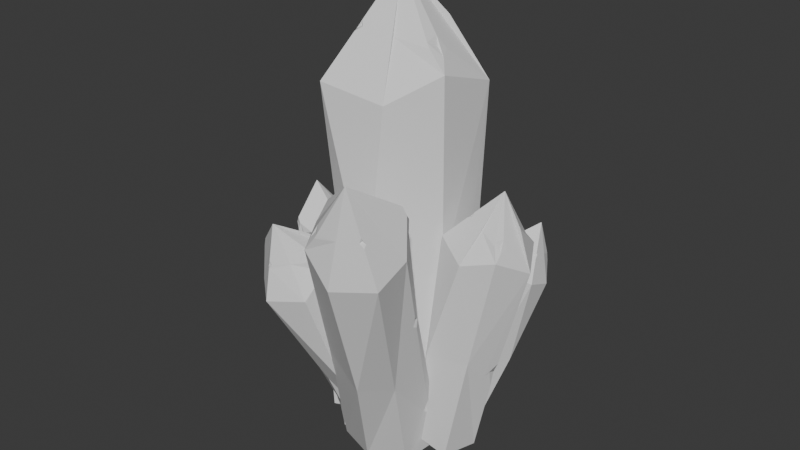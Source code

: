 # Source: crystal.blend  (saved by Blender 4.2.66; exported with 4.5.12 LTS)
import bpy
from mathutils import Matrix  # noqa: F401  (used for matrix-valued properties, if any)

bpy.ops.wm.read_factory_settings(use_empty=True)
scene = bpy.context.scene
scene.name = 'Scene'

# ---- collections
col_collection = bpy.data.collections.new('Collection'); scene.collection.children.link(col_collection)

# ---- world
world_world = bpy.data.worlds.new('World'); scene.world = world_world
world_world.use_nodes = True; world_world.node_tree.nodes.clear()
_N = world_world.node_tree.nodes; _L = world_world.node_tree.links
n0 = _N.new('ShaderNodeOutputWorld'); n0.name = 'World Output'; n0.location = (300, 300)
n1 = _N.new('ShaderNodeBackground'); n1.name = 'Background'; n1.location = (10, 300)
n1.inputs[0].default_value = (0.05088, 0.05088, 0.05088, 1.0)
_L.new(n1.outputs[0], n0.inputs[0])
n0.is_active_output = True
world_world.color = (0.05088, 0.05088, 0.05088)
world_world.sun_shadow_jitter_overblur = 0.0

# ---- meshes
me_circle = bpy.data.meshes.new('Circle')
me_circle.from_pydata([(-0.0186, 0.8907, 0.0), (-0.8176, 0.628, 0.0), (-0.8787, -0.3069, 0.0), (-0.3043, -0.7947, 0.0), (0.3894, -0.8274, 0.2514), (0.905, -0.2225, 0.0), (0.6686, 0.5959, 0.0), (0.0, 1.0, 5.374), (-0.7173, 0.4086, 5.716), (-0.7924, -0.2225, 5.28), (-0.4339, -0.901, 5.35), (0.3823, -0.7859, 5.196), (0.7821, -0.2225, 5.524), (0.7818, 0.6235, 5.204), (1.272e-08, 0.007173, 6.733), (-0.005608, 0.004472, 6.733), (-0.006993, -0.001596, 6.733), (-0.003112, -0.006462, 6.733), (0.003112, -0.006462, 6.733), (0.006993, -0.001596, 6.733), (0.005608, 0.004472, 6.733), (0.2513, -0.9467, 2.614), (-0.325, -0.6653, 2.242), (0.8051, -0.2225, 2.762), (0.7378, 0.5234, 1.949), (-0.009299, 0.8569, 2.727), (-0.4895, 0.342, 2.907), (-0.7158, -0.2339, 1.118), (0.7442, 0.5359, 2.636), (0.7638, 0.2698, 2.274), (0.5421, 0.6164, 2.194), (0.6419, 0.4557, 2.296), (-0.7897, 0.4127, 5.545), (-0.6512, 0.5098, 5.738), (-0.7867, 0.3162, 5.735), (-0.7227, 0.376, 5.888), (-0.7745, -0.2632, 1.265), (-0.7952, -0.2733, 0.8333), (-0.8303, -0.09031, 1.151), (-0.6902, -0.3519, 1.068), (-0.7226, -0.2238, 3.697), (-0.7841, -0.2414, 3.812), (-0.7829, -0.2441, 3.546), (-0.7931, -0.0987, 3.628), (-0.7343, -0.2876, 3.609), (0.4091, 0.3329, 6.083), (0.1927, -0.3851, 5.923), (-0.2185, -0.429, 6.001), (-0.208, -0.4319, 6.075), (-0.2511, -0.5213, 5.937), (-0.176, -0.4683, 5.998), (-0.2727, -0.4551, 5.953), (6.36e-09, 0.7444, 5.638), (0.5771, -0.08703, 5.814), (0.6816, -0.1125, 5.694), (0.5275, -0.04766, 5.935), (0.6098, 0.02824, 5.768), (0.5309, -0.2192, 5.89), (0.5797, -0.2327, 5.815)], [], [(1, 0, 6, 5, 4, 3, 2), (12, 13, 45, 20, 19, 55, 56, 54), (3, 4, 21, 11, 10, 22), (1, 2, 37, 38, 36, 42, 43, 41, 9, 34, 32, 26), (6, 0, 25, 7, 13, 28, 30, 24), (4, 5, 23, 12, 11, 21), (2, 3, 22, 10, 9, 41, 44, 42, 36, 39, 37), (0, 1, 26, 32, 33, 7, 25), (5, 6, 24, 29, 28, 13, 12, 23), (15, 16, 17, 18, 19, 20, 14), (10, 11, 46, 18, 17, 48, 50, 49), (8, 34, 35), (13, 7, 52, 14, 20, 45), (11, 12, 54, 58, 57, 55, 19, 18, 46), (9, 10, 49, 51, 48, 17, 16), (7, 33, 35, 15, 14, 52), (28, 29, 24, 31), (24, 30, 28, 31), (33, 32, 8), (32, 34, 8), (35, 33, 8), (35, 34, 9, 16, 15), (36, 38, 37, 27), (37, 39, 36, 27), (41, 43, 42, 40), (42, 44, 41, 40), (49, 50, 48, 47), (48, 51, 49, 47), (54, 56, 55, 53), (55, 57, 58, 54, 53)])
_uv = me_circle.uv_layers.new(name='UVMap')
_uv.uv.foreach_set('vector', [0.0, 0.0, 0.0, 0.0, 0.0, 0.0, 0.0, 0.0, 0.0, 0.0, 0.0, 0.0, 0.0, 0.0, 0.0, 0.0, 0.0, 0.0, 0.0, 0.0, 0.0, 0.0, 0.0, 0.0, 0.0, 0.0, 0.0, 0.0, 0.0, 0.0, 0.0, 0.0, 0.0, 0.0, 0.0, 0.0, 0.0, 0.0, 0.0, 0.0, 0.0, 0.0, 0.0, 0.0, 0.0, 0.0, 0.0, 0.0, 0.0, 0.0, 0.0, 0.0, 0.0, 0.0, 0.0, 0.0, 0.0, 0.0, 0.0, 0.0, 0.0, 0.0, 0.0, 0.0, 0.0, 0.0, 0.0, 0.0, 0.0, 0.0, 0.0, 0.0, 0.0, 0.0, 0.0, 0.0, 0.0, 0.0, 0.0, 0.0, 0.0, 0.0, 0.0, 0.0, 0.0, 0.0, 0.0, 0.0, 0.0, 0.0, 0.0, 0.0, 0.0, 0.0, 0.0, 0.0, 0.0, 0.0, 0.0, 0.0, 0.0, 0.0, 0.0, 0.0, 0.0, 0.0, 0.0, 0.0, 0.0, 0.0, 0.0, 0.0, 0.0, 0.0, 0.0, 0.0, 0.0, 0.0, 0.0, 0.0, 0.0, 0.0, 0.0, 0.0, 0.0, 0.0, 0.0, 0.0, 0.0, 0.0, 0.0, 0.0, 0.0, 0.0, 0.0, 0.0, 0.0, 0.0, 0.0, 0.0, 0.0, 0.0, 0.0, 0.0, 0.0, 0.0, 0.0, 0.0, 0.0, 0.0, 0.0, 0.0, 0.0, 0.0, 0.0, 0.0, 0.0, 0.0, 0.0, 0.0, 0.0, 0.0, 0.0, 0.0, 0.0, 0.0, 0.0, 0.0, 0.0, 0.0, 0.0, 0.0, 0.0, 0.0, 0.0, 0.0, 0.0, 0.0, 0.0, 0.0, 0.0, 0.0, 0.0, 0.0, 0.0, 0.0, 0.0, 0.0, 0.0, 0.0, 0.0, 0.0, 0.0, 0.0, 0.0, 0.0, 0.0, 0.0, 0.0, 0.0, 0.0, 0.0, 0.0, 0.0, 0.0, 0.0, 0.0, 0.0, 0.0, 0.0, 0.0, 0.0, 0.0, 0.0, 0.0, 0.0, 0.0, 0.0, 0.0, 0.0, 0.0, 0.0, 0.0, 0.0, 0.0, 0.0, 0.0, 0.0, 0.0, 0.0, 0.0, 0.0, 0.0, 0.0, 0.0, 0.0, 0.0, 0.0, 0.0, 0.0, 0.0, 0.0, 0.0, 0.0, 0.0, 0.0, 0.0, 0.0, 0.0, 0.0, 0.0, 0.0, 0.0, 0.0, 0.0, 0.0, 0.0, 0.0, 0.0, 0.0, 0.0, 0.0, 0.0, 0.0, 0.0, 0.0, 0.0, 0.0, 0.0, 0.0, 0.0, 0.0, 0.0, 0.0, 0.0, 0.0, 0.0, 0.0, 0.0, 0.0, 0.0, 0.0, 0.0, 0.0, 0.0, 0.0, 0.0, 0.0, 0.0, 0.0, 0.0, 0.0, 0.0, 0.0, 0.0, 0.0, 0.0, 0.0, 0.0, 0.0, 0.0, 0.0, 0.0, 0.0, 0.0, 0.0, 0.0, 0.0, 0.0, 0.0, 0.0, 0.0, 0.0, 0.0, 0.0, 0.0, 0.0, 0.0, 0.0, 0.0, 0.0, 0.0, 0.0, 0.0, 0.0, 0.0, 0.0, 0.0, 0.0, 0.0, 0.0, 0.0, 0.0, 0.0, 0.0, 0.0, 0.0, 0.0, 0.0, 0.0, 0.0, 0.0, 0.0, 0.0, 0.0, 0.0, 0.0, 0.0])
me_circle.update()
me_circle_001 = bpy.data.meshes.new('Circle.001')
me_circle_001.from_pydata([(-0.36, 0.2219, 0.1499), (-0.7181, -0.03182, -0.01313), (0.04941, 0.1962, 0.1661), (-0.4358, -0.4325, 1.678), (-0.5436, -0.9854, 3.204), (-0.7933, -1.407, 3.211), (-0.06434, -0.994, 3.117), (-0.5022, -1.167, 3.292), (-0.3937, -1.77, 3.733), (-0.396, -1.772, 3.732), (-0.3903, -1.77, 3.733), (-0.3884, -1.773, 3.732), (-0.2268, -1.397, 3.496), (-0.3894, -1.775, 3.73), (-0.08728, -1.522, 3.337), (-0.05032, -1.503, 3.265), (-0.05456, -1.434, 3.271), (-0.05069, -1.591, 3.271), (-0.02063, -1.572, 3.232), (0.01202, -1.47, 3.205), (0.09036, -1.466, 3.096), (0.005751, -1.718, 2.727), (0.1904, -0.8134, 1.544), (0.3299, -0.1486, 0.0008453), (0.1756, -0.5753, -0.06651), (-0.1781, -0.6144, -0.2875), (0.05257, -1.208, 1.218), (-0.5673, -0.4798, -0.2435), (-0.2856, -1.083, 1.003), (-0.3948, -1.941, 2.683), (-0.7084, -1.666, 2.761), (-0.3939, -1.871, 3.127), (-0.3972, -1.838, 3.189), (-0.3677, -1.848, 3.183), (-0.4184, -1.848, 3.149), (-0.3937, -1.855, 3.232), (-0.3926, -1.776, 3.729), (-0.3955, -1.775, 3.73), (-0.6535, -1.329, 1.93), (-0.8249, -1.519, 3.146), (-0.8068, -1.46, 3.166), (-0.8392, -1.43, 3.061), (-0.8087, -1.516, 3.254), (-0.5873, -0.7945, 1.597), (-0.6218, -1.283, 1.878), (-0.68, -1.22, 1.859), (-0.6125, -1.294, 1.811), (-0.6439, -1.267, 1.78), (-0.5629, -0.7393, 0.4925), (-0.5339, -0.6815, 0.424), (-0.6215, -0.6406, 0.4623), (-0.4961, -0.7208, 0.3708), (-0.5578, -0.646, 0.2442), (-0.1926, -1.732, 3.207), (0.01552, -0.4384, 1.646), (0.089, -0.475, 1.381), (-0.08952, -0.33, 1.391), (-0.01036, -0.4129, 1.422), (0.03668, -0.2839, 1.255)], [], [(0, 1, 43, 41, 5, 4, 3), (1, 0, 2, 23, 24, 25, 27), (2, 0, 3, 4, 6, 54, 56, 58), (4, 5, 42, 9, 8, 7), (6, 4, 7, 8, 10, 12), (9, 37, 36, 13, 11, 10, 8), (20, 6, 12, 10, 11, 14, 16, 19), (21, 20, 19, 18, 17, 14, 11, 13, 53), (14, 17, 18, 19, 15), (19, 16, 14, 15), (24, 23, 22, 20, 21, 26), (23, 2, 58, 55, 54, 6, 20, 22), (25, 24, 26, 21, 29, 28), (27, 25, 28, 29, 30, 38, 46, 47, 48, 51, 52), (30, 29, 31, 34, 35, 36, 37), (29, 21, 53, 13, 36, 35, 33, 31), (35, 34, 31, 32), (31, 33, 35, 32), (42, 39, 30, 37, 9), (1, 27, 52, 50, 48, 47, 45, 38, 30, 39, 41, 43), (41, 39, 40), (40, 39, 42), (42, 5, 40), (5, 41, 40), (47, 46, 38, 44), (38, 45, 47, 44), (52, 51, 48, 49), (48, 50, 52, 49), (54, 55, 58, 57), (58, 56, 54, 57)])
_uv = me_circle_001.uv_layers.new(name='UVMap')
_uv.uv.foreach_set('vector', [0.0, 0.0, 0.0, 0.0, 0.0, 0.0, 0.0, 0.0, 0.0, 0.0, 0.0, 0.0, 0.0, 0.0, 0.0, 0.0, 0.0, 0.0, 0.0, 0.0, 0.0, 0.0, 0.0, 0.0, 0.0, 0.0, 0.0, 0.0, 0.0, 0.0, 0.0, 0.0, 0.0, 0.0, 0.0, 0.0, 0.0, 0.0, 0.0, 0.0, 0.0, 0.0, 0.0, 0.0, 0.0, 0.0, 0.0, 0.0, 0.0, 0.0, 0.0, 0.0, 0.0, 0.0, 0.0, 0.0, 0.0, 0.0, 0.0, 0.0, 0.0, 0.0, 0.0, 0.0, 0.0, 0.0, 0.0, 0.0, 0.0, 0.0, 0.0, 0.0, 0.0, 0.0, 0.0, 0.0, 0.0, 0.0, 0.0, 0.0, 0.0, 0.0, 0.0, 0.0, 0.0, 0.0, 0.0, 0.0, 0.0, 0.0, 0.0, 0.0, 0.0, 0.0, 0.0, 0.0, 0.0, 0.0, 0.0, 0.0, 0.0, 0.0, 0.0, 0.0, 0.0, 0.0, 0.0, 0.0, 0.0, 0.0, 0.0, 0.0, 0.0, 0.0, 0.0, 0.0, 0.0, 0.0, 0.0, 0.0, 0.0, 0.0, 0.0, 0.0, 0.0, 0.0, 0.0, 0.0, 0.0, 0.0, 0.0, 0.0, 0.0, 0.0, 0.0, 0.0, 0.0, 0.0, 0.0, 0.0, 0.0, 0.0, 0.0, 0.0, 0.0, 0.0, 0.0, 0.0, 0.0, 0.0, 0.0, 0.0, 0.0, 0.0, 0.0, 0.0, 0.0, 0.0, 0.0, 0.0, 0.0, 0.0, 0.0, 0.0, 0.0, 0.0, 0.0, 0.0, 0.0, 0.0, 0.0, 0.0, 0.0, 0.0, 0.0, 0.0, 0.0, 0.0, 0.0, 0.0, 0.0, 0.0, 0.0, 0.0, 0.0, 0.0, 0.0, 0.0, 0.0, 0.0, 0.0, 0.0, 0.0, 0.0, 0.0, 0.0, 0.0, 0.0, 0.0, 0.0, 0.0, 0.0, 0.0, 0.0, 0.0, 0.0, 0.0, 0.0, 0.0, 0.0, 0.0, 0.0, 0.0, 0.0, 0.0, 0.0, 0.0, 0.0, 0.0, 0.0, 0.0, 0.0, 0.0, 0.0, 0.0, 0.0, 0.0, 0.0, 0.0, 0.0, 0.0, 0.0, 0.0, 0.0, 0.0, 0.0, 0.0, 0.0, 0.0, 0.0, 0.0, 0.0, 0.0, 0.0, 0.0, 0.0, 0.0, 0.0, 0.0, 0.0, 0.0, 0.0, 0.0, 0.0, 0.0, 0.0, 0.0, 0.0, 0.0, 0.0, 0.0, 0.0, 0.0, 0.0, 0.0, 0.0, 0.0, 0.0, 0.0, 0.0, 0.0, 0.0, 0.0, 0.0, 0.0, 0.0, 0.0, 0.0, 0.0, 0.0, 0.0, 0.0, 0.0, 0.0, 0.0, 0.0, 0.0, 0.0, 0.0, 0.0, 0.0, 0.0, 0.0, 0.0, 0.0, 0.0, 0.0, 0.0, 0.0, 0.0, 0.0, 0.0, 0.0, 0.0, 0.0, 0.0, 0.0, 0.0, 0.0, 0.0, 0.0, 0.0, 0.0, 0.0, 0.0, 0.0, 0.0, 0.0, 0.0, 0.0, 0.0, 0.0, 0.0, 0.0, 0.0, 0.0, 0.0, 0.0, 0.0, 0.0, 0.0, 0.0, 0.0, 0.0, 0.0, 0.0, 0.0, 0.0, 0.0, 0.0, 0.0, 0.0, 0.0, 0.0, 0.0, 0.0, 0.0, 0.0])
me_circle_001.update()
me_circle_002 = bpy.data.meshes.new('Circle.002')
me_circle_002.from_pydata([(0.179, 0.5992, -0.07349), (-0.1389, 0.8897, -0.3105), (0.1977, 0.2012, 0.09589), (-0.2927, 1.086, 1.513), (-0.6645, 1.608, 3.065), (-1.12, 1.834, 3.065), (-0.6349, 1.113, 3.156), (-0.8339, 1.584, 3.201), (-1.378, 1.576, 3.79), (-1.381, 1.577, 3.788), (-1.378, 1.572, 3.791), (-1.381, 1.57, 3.791), (-1.013, 1.362, 3.545), (-1.384, 1.57, 3.79), (-1.146, 1.172, 3.467), (-1.133, 1.116, 3.407), (-1.061, 1.126, 3.397), (-1.222, 1.114, 3.43), (-1.204, 1.074, 3.399), (-1.101, 1.039, 3.365), (-1.102, 0.9309, 3.286), (-1.418, 0.8932, 2.948), (-0.6336, 0.4132, 1.686), (-0.1466, -0.1396, 0.1066), (-0.6068, -0.02984, 0.07106), (-0.7131, 0.2504, -0.2637), (-1.094, 0.4331, 1.399), (-0.6106, 0.6517, -0.3893), (-1.031, 0.7082, 1.043), (-1.693, 1.262, 2.806), (-1.435, 1.606, 2.711), (-1.563, 1.394, 3.223), (-1.52, 1.417, 3.275), (-1.529, 1.386, 3.282), (-1.538, 1.426, 3.23), (-1.532, 1.425, 3.321), (-1.386, 1.573, 3.788), (-1.384, 1.576, 3.787), (-1.196, 1.327, 1.858), (-1.246, 1.84, 3.013), (-1.181, 1.831, 3.027), (-1.168, 1.834, 2.908), (-1.227, 1.856, 3.124), (-0.6886, 1.192, 1.451), (-1.153, 1.283, 1.81), (-1.097, 1.338, 1.758), (-1.172, 1.254, 1.751), (-1.152, 1.277, 1.704), (-0.7768, 0.8488, 0.3783), (-0.7239, 0.8033, 0.3108), (-0.6863, 0.9025, 0.3079), (-0.7671, 0.7488, 0.2808), (-0.7142, 0.7761, 0.1206), (-1.388, 1.227, 3.345), (-0.2559, 0.6336, 1.646), (-0.3208, 0.4825, 1.423), (-0.1904, 0.6677, 1.339), (-0.2624, 0.5952, 1.415), (-0.1482, 0.5068, 1.244)], [], [(0, 1, 43, 41, 5, 4, 3), (1, 0, 2, 23, 24, 25, 27), (2, 0, 3, 4, 6, 54, 56, 58), (4, 5, 42, 9, 8, 7), (6, 4, 7, 8, 10, 12), (9, 37, 36, 13, 11, 10, 8), (20, 6, 12, 10, 11, 14, 16, 19), (21, 20, 19, 18, 17, 14, 11, 13, 53), (14, 17, 18, 19, 15), (19, 16, 14, 15), (24, 23, 22, 20, 21, 26), (23, 2, 58, 55, 54, 6, 20, 22), (25, 24, 26, 21, 29, 28), (27, 25, 28, 29, 30, 38, 46, 47, 48, 51, 52), (30, 29, 31, 34, 35, 36, 37), (29, 21, 53, 13, 36, 35, 33, 31), (35, 34, 31, 32), (31, 33, 35, 32), (42, 39, 30, 37, 9), (1, 27, 52, 50, 48, 47, 45, 38, 30, 39, 41, 43), (41, 39, 40), (40, 39, 42), (42, 5, 40), (5, 41, 40), (47, 46, 38, 44), (38, 45, 47, 44), (52, 51, 48, 49), (48, 50, 52, 49), (54, 55, 58, 57), (58, 56, 54, 57)])
_uv = me_circle_002.uv_layers.new(name='UVMap')
_uv.uv.foreach_set('vector', [0.0, 0.0, 0.0, 0.0, 0.0, 0.0, 0.0, 0.0, 0.0, 0.0, 0.0, 0.0, 0.0, 0.0, 0.0, 0.0, 0.0, 0.0, 0.0, 0.0, 0.0, 0.0, 0.0, 0.0, 0.0, 0.0, 0.0, 0.0, 0.0, 0.0, 0.0, 0.0, 0.0, 0.0, 0.0, 0.0, 0.0, 0.0, 0.0, 0.0, 0.0, 0.0, 0.0, 0.0, 0.0, 0.0, 0.0, 0.0, 0.0, 0.0, 0.0, 0.0, 0.0, 0.0, 0.0, 0.0, 0.0, 0.0, 0.0, 0.0, 0.0, 0.0, 0.0, 0.0, 0.0, 0.0, 0.0, 0.0, 0.0, 0.0, 0.0, 0.0, 0.0, 0.0, 0.0, 0.0, 0.0, 0.0, 0.0, 0.0, 0.0, 0.0, 0.0, 0.0, 0.0, 0.0, 0.0, 0.0, 0.0, 0.0, 0.0, 0.0, 0.0, 0.0, 0.0, 0.0, 0.0, 0.0, 0.0, 0.0, 0.0, 0.0, 0.0, 0.0, 0.0, 0.0, 0.0, 0.0, 0.0, 0.0, 0.0, 0.0, 0.0, 0.0, 0.0, 0.0, 0.0, 0.0, 0.0, 0.0, 0.0, 0.0, 0.0, 0.0, 0.0, 0.0, 0.0, 0.0, 0.0, 0.0, 0.0, 0.0, 0.0, 0.0, 0.0, 0.0, 0.0, 0.0, 0.0, 0.0, 0.0, 0.0, 0.0, 0.0, 0.0, 0.0, 0.0, 0.0, 0.0, 0.0, 0.0, 0.0, 0.0, 0.0, 0.0, 0.0, 0.0, 0.0, 0.0, 0.0, 0.0, 0.0, 0.0, 0.0, 0.0, 0.0, 0.0, 0.0, 0.0, 0.0, 0.0, 0.0, 0.0, 0.0, 0.0, 0.0, 0.0, 0.0, 0.0, 0.0, 0.0, 0.0, 0.0, 0.0, 0.0, 0.0, 0.0, 0.0, 0.0, 0.0, 0.0, 0.0, 0.0, 0.0, 0.0, 0.0, 0.0, 0.0, 0.0, 0.0, 0.0, 0.0, 0.0, 0.0, 0.0, 0.0, 0.0, 0.0, 0.0, 0.0, 0.0, 0.0, 0.0, 0.0, 0.0, 0.0, 0.0, 0.0, 0.0, 0.0, 0.0, 0.0, 0.0, 0.0, 0.0, 0.0, 0.0, 0.0, 0.0, 0.0, 0.0, 0.0, 0.0, 0.0, 0.0, 0.0, 0.0, 0.0, 0.0, 0.0, 0.0, 0.0, 0.0, 0.0, 0.0, 0.0, 0.0, 0.0, 0.0, 0.0, 0.0, 0.0, 0.0, 0.0, 0.0, 0.0, 0.0, 0.0, 0.0, 0.0, 0.0, 0.0, 0.0, 0.0, 0.0, 0.0, 0.0, 0.0, 0.0, 0.0, 0.0, 0.0, 0.0, 0.0, 0.0, 0.0, 0.0, 0.0, 0.0, 0.0, 0.0, 0.0, 0.0, 0.0, 0.0, 0.0, 0.0, 0.0, 0.0, 0.0, 0.0, 0.0, 0.0, 0.0, 0.0, 0.0, 0.0, 0.0, 0.0, 0.0, 0.0, 0.0, 0.0, 0.0, 0.0, 0.0, 0.0, 0.0, 0.0, 0.0, 0.0, 0.0, 0.0, 0.0, 0.0, 0.0, 0.0, 0.0, 0.0, 0.0, 0.0, 0.0, 0.0, 0.0, 0.0, 0.0, 0.0, 0.0, 0.0, 0.0, 0.0, 0.0, 0.0, 0.0, 0.0, 0.0, 0.0, 0.0, 0.0, 0.0, 0.0, 0.0, 0.0, 0.0, 0.0, 0.0, 0.0, 0.0])
me_circle_002.update()
me_circle_003 = bpy.data.meshes.new('Circle.003')
me_circle_003.from_pydata([(-0.9455, -0.1448, -0.117), (-0.7752, -0.4804, -0.06466), (-0.8686, 0.1827, -0.09338), (-1.252, -0.1382, 1.237), (-1.626, -0.1447, 2.527), (-1.411, -0.3976, 2.787), (-1.5, 0.231, 2.476), (-1.547, -0.1256, 2.692), (-1.359, -0.07051, 3.331), (-1.358, -0.07281, 3.331), (-1.359, -0.06782, 3.331), (-1.356, -0.06675, 3.332), (-1.452, 0.087, 2.957), (-1.354, -0.06811, 3.332), (-1.28, 0.1681, 2.931), (-1.252, 0.1931, 2.875), (-1.299, 0.199, 2.837), (-1.201, 0.1824, 2.932), (-1.19, 0.2051, 2.895), (-1.235, 0.2414, 2.817), (-1.175, 0.2943, 2.746), (-0.8659, 0.1587, 2.666), (-0.852, 0.3045, 1.378), (-0.5345, 0.349, 0.009275), (-0.2672, 0.165, 0.2248), (-0.2017, -0.1459, 0.1115), (-0.4838, 0.1125, 1.412), (-0.3696, -0.4377, 0.05993), (-0.5192, -0.1647, 1.204), (-0.7757, -0.1955, 2.776), (-1.033, -0.4056, 2.66), (-1.021, -0.1426, 3.012), (-1.07, -0.135, 3.031), (-1.056, -0.1132, 3.033), (-1.05, -0.1572, 3.012), (-1.079, -0.1302, 3.068), (-1.353, -0.07088, 3.333), (-1.355, -0.07297, 3.332), (-0.8527, -0.4005, 1.936), (-1.318, -0.4433, 2.814), (-1.36, -0.4194, 2.79), (-1.337, -0.4519, 2.707), (-1.366, -0.4194, 2.88), (-1.018, -0.3131, 1.404), (-0.8511, -0.3745, 1.875), (-0.8915, -0.4152, 1.826), (-0.8125, -0.3749, 1.84), (-0.8203, -0.3998, 1.804), (-0.5446, -0.3946, 0.678), (-0.5441, -0.3707, 0.6001), (-0.6013, -0.4323, 0.5999), (-0.4894, -0.3505, 0.5902), (-0.488, -0.4031, 0.466), (-1.11, 0.04446, 2.977), (-1.158, 0.2208, 1.217), (-1.003, 0.2494, 1.073), (-1.126, 0.1249, 0.9924), (-1.076, 0.1813, 1.062), (-1.072, 0.2189, 0.8789)], [], [(0, 1, 43, 41, 5, 4, 3), (1, 0, 2, 23, 24, 25, 27), (2, 0, 3, 4, 6, 54, 56, 58), (4, 5, 42, 9, 8, 7), (6, 4, 7, 8, 10, 12), (9, 37, 36, 13, 11, 10, 8), (20, 6, 12, 10, 11, 14, 16, 19), (21, 20, 19, 18, 17, 14, 11, 13, 53), (14, 17, 18, 19, 15), (19, 16, 14, 15), (24, 23, 22, 20, 21, 26), (23, 2, 58, 55, 54, 6, 20, 22), (25, 24, 26, 21, 29, 28), (27, 25, 28, 29, 30, 38, 46, 47, 48, 51, 52), (30, 29, 31, 34, 35, 36, 37), (29, 21, 53, 13, 36, 35, 33, 31), (35, 34, 31, 32), (31, 33, 35, 32), (42, 39, 30, 37, 9), (1, 27, 52, 50, 48, 47, 45, 38, 30, 39, 41, 43), (41, 39, 40), (40, 39, 42), (42, 5, 40), (5, 41, 40), (47, 46, 38, 44), (38, 45, 47, 44), (52, 51, 48, 49), (48, 50, 52, 49), (54, 55, 58, 57), (58, 56, 54, 57)])
_uv = me_circle_003.uv_layers.new(name='UVMap')
_uv.uv.foreach_set('vector', [0.0, 0.0, 0.0, 0.0, 0.0, 0.0, 0.0, 0.0, 0.0, 0.0, 0.0, 0.0, 0.0, 0.0, 0.0, 0.0, 0.0, 0.0, 0.0, 0.0, 0.0, 0.0, 0.0, 0.0, 0.0, 0.0, 0.0, 0.0, 0.0, 0.0, 0.0, 0.0, 0.0, 0.0, 0.0, 0.0, 0.0, 0.0, 0.0, 0.0, 0.0, 0.0, 0.0, 0.0, 0.0, 0.0, 0.0, 0.0, 0.0, 0.0, 0.0, 0.0, 0.0, 0.0, 0.0, 0.0, 0.0, 0.0, 0.0, 0.0, 0.0, 0.0, 0.0, 0.0, 0.0, 0.0, 0.0, 0.0, 0.0, 0.0, 0.0, 0.0, 0.0, 0.0, 0.0, 0.0, 0.0, 0.0, 0.0, 0.0, 0.0, 0.0, 0.0, 0.0, 0.0, 0.0, 0.0, 0.0, 0.0, 0.0, 0.0, 0.0, 0.0, 0.0, 0.0, 0.0, 0.0, 0.0, 0.0, 0.0, 0.0, 0.0, 0.0, 0.0, 0.0, 0.0, 0.0, 0.0, 0.0, 0.0, 0.0, 0.0, 0.0, 0.0, 0.0, 0.0, 0.0, 0.0, 0.0, 0.0, 0.0, 0.0, 0.0, 0.0, 0.0, 0.0, 0.0, 0.0, 0.0, 0.0, 0.0, 0.0, 0.0, 0.0, 0.0, 0.0, 0.0, 0.0, 0.0, 0.0, 0.0, 0.0, 0.0, 0.0, 0.0, 0.0, 0.0, 0.0, 0.0, 0.0, 0.0, 0.0, 0.0, 0.0, 0.0, 0.0, 0.0, 0.0, 0.0, 0.0, 0.0, 0.0, 0.0, 0.0, 0.0, 0.0, 0.0, 0.0, 0.0, 0.0, 0.0, 0.0, 0.0, 0.0, 0.0, 0.0, 0.0, 0.0, 0.0, 0.0, 0.0, 0.0, 0.0, 0.0, 0.0, 0.0, 0.0, 0.0, 0.0, 0.0, 0.0, 0.0, 0.0, 0.0, 0.0, 0.0, 0.0, 0.0, 0.0, 0.0, 0.0, 0.0, 0.0, 0.0, 0.0, 0.0, 0.0, 0.0, 0.0, 0.0, 0.0, 0.0, 0.0, 0.0, 0.0, 0.0, 0.0, 0.0, 0.0, 0.0, 0.0, 0.0, 0.0, 0.0, 0.0, 0.0, 0.0, 0.0, 0.0, 0.0, 0.0, 0.0, 0.0, 0.0, 0.0, 0.0, 0.0, 0.0, 0.0, 0.0, 0.0, 0.0, 0.0, 0.0, 0.0, 0.0, 0.0, 0.0, 0.0, 0.0, 0.0, 0.0, 0.0, 0.0, 0.0, 0.0, 0.0, 0.0, 0.0, 0.0, 0.0, 0.0, 0.0, 0.0, 0.0, 0.0, 0.0, 0.0, 0.0, 0.0, 0.0, 0.0, 0.0, 0.0, 0.0, 0.0, 0.0, 0.0, 0.0, 0.0, 0.0, 0.0, 0.0, 0.0, 0.0, 0.0, 0.0, 0.0, 0.0, 0.0, 0.0, 0.0, 0.0, 0.0, 0.0, 0.0, 0.0, 0.0, 0.0, 0.0, 0.0, 0.0, 0.0, 0.0, 0.0, 0.0, 0.0, 0.0, 0.0, 0.0, 0.0, 0.0, 0.0, 0.0, 0.0, 0.0, 0.0, 0.0, 0.0, 0.0, 0.0, 0.0, 0.0, 0.0, 0.0, 0.0, 0.0, 0.0, 0.0, 0.0, 0.0, 0.0, 0.0, 0.0, 0.0, 0.0, 0.0, 0.0, 0.0, 0.0, 0.0, 0.0, 0.0, 0.0, 0.0, 0.0, 0.0, 0.0])
me_circle_003.update()
me_circle_004 = bpy.data.meshes.new('Circle.004')
me_circle_004.from_pydata([(-0.125, 0.1221, 0.2665), (0.4242, 0.27, 0.2223), (-0.4194, -0.2775, 0.1492), (0.1789, -0.5575, 2.191), (0.4136, -1.125, 4.111), (0.9955, -1.237, 4.251), (0.0743, -1.561, 3.845), (0.5299, -1.323, 4.222), (0.9017, -1.973, 4.779), (0.9058, -1.973, 4.779), (0.8994, -1.977, 4.778), (0.9006, -1.98, 4.776), (0.484, -1.792, 4.397), (0.9045, -1.981, 4.775), (0.53, -1.997, 4.174), (0.5017, -2.006, 4.074), (0.4385, -1.947, 4.075), (0.5818, -2.078, 4.091), (0.5501, -2.084, 4.031), (0.4372, -2.028, 3.977), (0.3985, -2.081, 3.819), (0.7853, -2.153, 3.436), (0.08375, -1.422, 1.859), (-0.2753, -0.7901, -0.1051), (0.2555, -0.9831, -0.08514), (0.6158, -0.6576, -0.2241), (0.6336, -1.567, 1.561), (0.7792, -0.1972, -0.05396), (0.8282, -1.124, 1.406), (1.311, -1.959, 3.546), (1.277, -1.459, 3.714), (1.14, -1.968, 4.067), (1.097, -1.946, 4.139), (1.085, -1.981, 4.123), (1.131, -1.929, 4.1), (1.1, -1.97, 4.19), (0.9081, -1.979, 4.775), (0.9087, -1.975, 4.777), (1.119, -1.118, 2.666), (1.139, -1.29, 4.197), (1.066, -1.261, 4.208), (1.087, -1.192, 4.091), (1.099, -1.318, 4.32), (0.6508, -0.6989, 2.185), (1.065, -1.103, 2.587), (1.055, -0.9951, 2.578), (1.084, -1.11, 2.506), (1.09, -1.055, 2.477), (0.8425, -0.5172, 0.8523), (0.7827, -0.4874, 0.7542), (0.8029, -0.3793, 0.8252), (0.8028, -0.5461, 0.6823), (0.8107, -0.4108, 0.5437), (0.8365, -2.051, 4.079), (-0.1545, -0.9726, 1.998), (-0.1142, -1.031, 1.661), (-0.114, -0.7516, 1.717), (-0.1053, -0.896, 1.738), (-0.2216, -0.8108, 1.507)], [], [(0, 1, 43, 41, 5, 4, 3), (1, 0, 2, 23, 24, 25, 27), (2, 0, 3, 4, 6, 54, 56, 58), (4, 5, 42, 9, 8, 7), (6, 4, 7, 8, 10, 12), (9, 37, 36, 13, 11, 10, 8), (20, 6, 12, 10, 11, 14, 16, 19), (21, 20, 19, 18, 17, 14, 11, 13, 53), (14, 17, 18, 19, 15), (19, 16, 14, 15), (24, 23, 22, 20, 21, 26), (23, 2, 58, 55, 54, 6, 20, 22), (25, 24, 26, 21, 29, 28), (27, 25, 28, 29, 30, 38, 46, 47, 48, 51, 52), (30, 29, 31, 34, 35, 36, 37), (29, 21, 53, 13, 36, 35, 33, 31), (35, 34, 31, 32), (31, 33, 35, 32), (42, 39, 30, 37, 9), (1, 27, 52, 50, 48, 47, 45, 38, 30, 39, 41, 43), (41, 39, 40), (40, 39, 42), (42, 5, 40), (5, 41, 40), (47, 46, 38, 44), (38, 45, 47, 44), (52, 51, 48, 49), (48, 50, 52, 49), (54, 55, 58, 57), (58, 56, 54, 57)])
_uv = me_circle_004.uv_layers.new(name='UVMap')
_uv.uv.foreach_set('vector', [0.0, 0.0, 0.0, 0.0, 0.0, 0.0, 0.0, 0.0, 0.0, 0.0, 0.0, 0.0, 0.0, 0.0, 0.0, 0.0, 0.0, 0.0, 0.0, 0.0, 0.0, 0.0, 0.0, 0.0, 0.0, 0.0, 0.0, 0.0, 0.0, 0.0, 0.0, 0.0, 0.0, 0.0, 0.0, 0.0, 0.0, 0.0, 0.0, 0.0, 0.0, 0.0, 0.0, 0.0, 0.0, 0.0, 0.0, 0.0, 0.0, 0.0, 0.0, 0.0, 0.0, 0.0, 0.0, 0.0, 0.0, 0.0, 0.0, 0.0, 0.0, 0.0, 0.0, 0.0, 0.0, 0.0, 0.0, 0.0, 0.0, 0.0, 0.0, 0.0, 0.0, 0.0, 0.0, 0.0, 0.0, 0.0, 0.0, 0.0, 0.0, 0.0, 0.0, 0.0, 0.0, 0.0, 0.0, 0.0, 0.0, 0.0, 0.0, 0.0, 0.0, 0.0, 0.0, 0.0, 0.0, 0.0, 0.0, 0.0, 0.0, 0.0, 0.0, 0.0, 0.0, 0.0, 0.0, 0.0, 0.0, 0.0, 0.0, 0.0, 0.0, 0.0, 0.0, 0.0, 0.0, 0.0, 0.0, 0.0, 0.0, 0.0, 0.0, 0.0, 0.0, 0.0, 0.0, 0.0, 0.0, 0.0, 0.0, 0.0, 0.0, 0.0, 0.0, 0.0, 0.0, 0.0, 0.0, 0.0, 0.0, 0.0, 0.0, 0.0, 0.0, 0.0, 0.0, 0.0, 0.0, 0.0, 0.0, 0.0, 0.0, 0.0, 0.0, 0.0, 0.0, 0.0, 0.0, 0.0, 0.0, 0.0, 0.0, 0.0, 0.0, 0.0, 0.0, 0.0, 0.0, 0.0, 0.0, 0.0, 0.0, 0.0, 0.0, 0.0, 0.0, 0.0, 0.0, 0.0, 0.0, 0.0, 0.0, 0.0, 0.0, 0.0, 0.0, 0.0, 0.0, 0.0, 0.0, 0.0, 0.0, 0.0, 0.0, 0.0, 0.0, 0.0, 0.0, 0.0, 0.0, 0.0, 0.0, 0.0, 0.0, 0.0, 0.0, 0.0, 0.0, 0.0, 0.0, 0.0, 0.0, 0.0, 0.0, 0.0, 0.0, 0.0, 0.0, 0.0, 0.0, 0.0, 0.0, 0.0, 0.0, 0.0, 0.0, 0.0, 0.0, 0.0, 0.0, 0.0, 0.0, 0.0, 0.0, 0.0, 0.0, 0.0, 0.0, 0.0, 0.0, 0.0, 0.0, 0.0, 0.0, 0.0, 0.0, 0.0, 0.0, 0.0, 0.0, 0.0, 0.0, 0.0, 0.0, 0.0, 0.0, 0.0, 0.0, 0.0, 0.0, 0.0, 0.0, 0.0, 0.0, 0.0, 0.0, 0.0, 0.0, 0.0, 0.0, 0.0, 0.0, 0.0, 0.0, 0.0, 0.0, 0.0, 0.0, 0.0, 0.0, 0.0, 0.0, 0.0, 0.0, 0.0, 0.0, 0.0, 0.0, 0.0, 0.0, 0.0, 0.0, 0.0, 0.0, 0.0, 0.0, 0.0, 0.0, 0.0, 0.0, 0.0, 0.0, 0.0, 0.0, 0.0, 0.0, 0.0, 0.0, 0.0, 0.0, 0.0, 0.0, 0.0, 0.0, 0.0, 0.0, 0.0, 0.0, 0.0, 0.0, 0.0, 0.0, 0.0, 0.0, 0.0, 0.0, 0.0, 0.0, 0.0, 0.0, 0.0, 0.0, 0.0, 0.0, 0.0, 0.0, 0.0, 0.0, 0.0, 0.0, 0.0, 0.0, 0.0, 0.0, 0.0, 0.0, 0.0])
me_circle_004.update()
me_circle_005 = bpy.data.meshes.new('Circle.005')
me_circle_005.from_pydata([(0.2431, 0.4375, 0.1264), (0.5039, 0.5773, 0.02684), (-0.02575, 0.4911, 0.1373), (0.3446, 0.8242, 1.169), (0.4581, 1.141, 2.207), (0.6614, 1.397, 2.226), (0.142, 1.192, 2.148), (0.4467, 1.263, 2.271), (0.4268, 1.66, 2.586), (0.4286, 1.661, 2.585), (0.4246, 1.66, 2.586), (0.4236, 1.662, 2.585), (0.284, 1.435, 2.415), (0.4246, 1.664, 2.584), (0.2036, 1.533, 2.313), (0.1778, 1.527, 2.264), (0.1743, 1.48, 2.266), (0.1859, 1.584, 2.271), (0.1645, 1.575, 2.244), (0.1339, 1.512, 2.223), (0.08212, 1.519, 2.15), (0.1627, 1.687, 1.912), (-0.0351, 1.136, 1.091), (-0.1797, 0.7487, 0.03814), (-0.03871, 1.019, 0.007914), (0.2001, 1.018, -0.1377), (0.09334, 1.393, 0.887), (0.4455, 0.8932, -0.1121), (0.3071, 1.286, 0.74), (0.4483, 1.8, 1.891), (0.6307, 1.588, 1.934), (0.4391, 1.743, 2.185), (0.438, 1.718, 2.225), (0.4195, 1.728, 2.222), (0.4531, 1.724, 2.199), (0.437, 1.729, 2.254), (0.4268, 1.664, 2.584), (0.4286, 1.663, 2.584), (0.5682, 1.391, 1.368), (0.6928, 1.47, 2.186), (0.6753, 1.432, 2.198), (0.6946, 1.412, 2.127), (0.6812, 1.467, 2.258), (0.4779, 1.052, 1.127), (0.5433, 1.365, 1.331), (0.5763, 1.318, 1.317), (0.5385, 1.375, 1.287), (0.557, 1.355, 1.266), (0.4623, 1.046, 0.388), (0.4382, 1.012, 0.3403), (0.4924, 0.9765, 0.3647), (0.417, 1.043, 0.3061), (0.4517, 0.9914, 0.2191), (0.2929, 1.666, 2.234), (0.04644, 0.8697, 1.147), (0.002392, 0.9073, 0.9711), (0.1075, 0.7951, 0.9728), (0.0624, 0.8562, 0.9967), (0.02047, 0.7795, 0.8804)], [], [(0, 1, 43, 41, 5, 4, 3), (1, 0, 2, 23, 24, 25, 27), (2, 0, 3, 4, 6, 54, 56, 58), (4, 5, 42, 9, 8, 7), (6, 4, 7, 8, 10, 12), (9, 37, 36, 13, 11, 10, 8), (20, 6, 12, 10, 11, 14, 16, 19), (21, 20, 19, 18, 17, 14, 11, 13, 53), (14, 17, 18, 19, 15), (19, 16, 14, 15), (24, 23, 22, 20, 21, 26), (23, 2, 58, 55, 54, 6, 20, 22), (25, 24, 26, 21, 29, 28), (27, 25, 28, 29, 30, 38, 46, 47, 48, 51, 52), (30, 29, 31, 34, 35, 36, 37), (29, 21, 53, 13, 36, 35, 33, 31), (35, 34, 31, 32), (31, 33, 35, 32), (42, 39, 30, 37, 9), (1, 27, 52, 50, 48, 47, 45, 38, 30, 39, 41, 43), (41, 39, 40), (40, 39, 42), (42, 5, 40), (5, 41, 40), (47, 46, 38, 44), (38, 45, 47, 44), (52, 51, 48, 49), (48, 50, 52, 49), (54, 55, 58, 57), (58, 56, 54, 57)])
_uv = me_circle_005.uv_layers.new(name='UVMap')
_uv.uv.foreach_set('vector', [0.0, 0.0, 0.0, 0.0, 0.0, 0.0, 0.0, 0.0, 0.0, 0.0, 0.0, 0.0, 0.0, 0.0, 0.0, 0.0, 0.0, 0.0, 0.0, 0.0, 0.0, 0.0, 0.0, 0.0, 0.0, 0.0, 0.0, 0.0, 0.0, 0.0, 0.0, 0.0, 0.0, 0.0, 0.0, 0.0, 0.0, 0.0, 0.0, 0.0, 0.0, 0.0, 0.0, 0.0, 0.0, 0.0, 0.0, 0.0, 0.0, 0.0, 0.0, 0.0, 0.0, 0.0, 0.0, 0.0, 0.0, 0.0, 0.0, 0.0, 0.0, 0.0, 0.0, 0.0, 0.0, 0.0, 0.0, 0.0, 0.0, 0.0, 0.0, 0.0, 0.0, 0.0, 0.0, 0.0, 0.0, 0.0, 0.0, 0.0, 0.0, 0.0, 0.0, 0.0, 0.0, 0.0, 0.0, 0.0, 0.0, 0.0, 0.0, 0.0, 0.0, 0.0, 0.0, 0.0, 0.0, 0.0, 0.0, 0.0, 0.0, 0.0, 0.0, 0.0, 0.0, 0.0, 0.0, 0.0, 0.0, 0.0, 0.0, 0.0, 0.0, 0.0, 0.0, 0.0, 0.0, 0.0, 0.0, 0.0, 0.0, 0.0, 0.0, 0.0, 0.0, 0.0, 0.0, 0.0, 0.0, 0.0, 0.0, 0.0, 0.0, 0.0, 0.0, 0.0, 0.0, 0.0, 0.0, 0.0, 0.0, 0.0, 0.0, 0.0, 0.0, 0.0, 0.0, 0.0, 0.0, 0.0, 0.0, 0.0, 0.0, 0.0, 0.0, 0.0, 0.0, 0.0, 0.0, 0.0, 0.0, 0.0, 0.0, 0.0, 0.0, 0.0, 0.0, 0.0, 0.0, 0.0, 0.0, 0.0, 0.0, 0.0, 0.0, 0.0, 0.0, 0.0, 0.0, 0.0, 0.0, 0.0, 0.0, 0.0, 0.0, 0.0, 0.0, 0.0, 0.0, 0.0, 0.0, 0.0, 0.0, 0.0, 0.0, 0.0, 0.0, 0.0, 0.0, 0.0, 0.0, 0.0, 0.0, 0.0, 0.0, 0.0, 0.0, 0.0, 0.0, 0.0, 0.0, 0.0, 0.0, 0.0, 0.0, 0.0, 0.0, 0.0, 0.0, 0.0, 0.0, 0.0, 0.0, 0.0, 0.0, 0.0, 0.0, 0.0, 0.0, 0.0, 0.0, 0.0, 0.0, 0.0, 0.0, 0.0, 0.0, 0.0, 0.0, 0.0, 0.0, 0.0, 0.0, 0.0, 0.0, 0.0, 0.0, 0.0, 0.0, 0.0, 0.0, 0.0, 0.0, 0.0, 0.0, 0.0, 0.0, 0.0, 0.0, 0.0, 0.0, 0.0, 0.0, 0.0, 0.0, 0.0, 0.0, 0.0, 0.0, 0.0, 0.0, 0.0, 0.0, 0.0, 0.0, 0.0, 0.0, 0.0, 0.0, 0.0, 0.0, 0.0, 0.0, 0.0, 0.0, 0.0, 0.0, 0.0, 0.0, 0.0, 0.0, 0.0, 0.0, 0.0, 0.0, 0.0, 0.0, 0.0, 0.0, 0.0, 0.0, 0.0, 0.0, 0.0, 0.0, 0.0, 0.0, 0.0, 0.0, 0.0, 0.0, 0.0, 0.0, 0.0, 0.0, 0.0, 0.0, 0.0, 0.0, 0.0, 0.0, 0.0, 0.0, 0.0, 0.0, 0.0, 0.0, 0.0, 0.0, 0.0, 0.0, 0.0, 0.0, 0.0, 0.0, 0.0, 0.0, 0.0, 0.0, 0.0, 0.0, 0.0, 0.0, 0.0, 0.0, 0.0, 0.0, 0.0])
me_circle_005.update()
me_circle_006 = bpy.data.meshes.new('Circle.006')
me_circle_006.from_pydata([(0.8972, 0.4296, -0.05696), (0.4534, 0.5375, 0.06853), (1.13, 0.08884, -0.1301), (1.252, 0.3772, 1.627), (1.646, 0.4101, 3.249), (1.254, 0.362, 3.594), (1.877, 0.00485, 3.064), (1.608, 0.2851, 3.429), (1.542, -0.07951, 4.154), (1.538, -0.07916, 4.155), (1.543, -0.08243, 4.153), (1.542, -0.08572, 4.154), (1.738, -0.03566, 3.676), (1.539, -0.08691, 4.154), (1.664, -0.2496, 3.594), (1.66, -0.2813, 3.515), (1.702, -0.2354, 3.475), (1.611, -0.3317, 3.577), (1.619, -0.3515, 3.525), (1.685, -0.3225, 3.429), (1.677, -0.4021, 3.318), (1.288, -0.5498, 3.207), (1.323, -0.3748, 1.61), (1.005, -0.3699, -0.1074), (0.6274, -0.5107, 0.1578), (0.2835, -0.2897, 0.09417), (0.8413, -0.5563, 1.642), (0.158, 0.1101, 0.1392), (0.6068, -0.2497, 1.471), (0.8993, -0.3685, 3.42), (0.9187, 0.06009, 3.38), (1.17, -0.2482, 3.732), (1.219, -0.2145, 3.761), (1.227, -0.2456, 3.756), (1.181, -0.2105, 3.74), (1.233, -0.2199, 3.806), (1.536, -0.08509, 4.155), (1.536, -0.08164, 4.155), (0.7234, 0.06675, 2.474), (1.135, 0.3094, 3.624), (1.191, 0.3334, 3.597), (1.136, 0.3586, 3.5), (1.202, 0.3173, 3.705), (0.9066, 0.2698, 1.837), (0.7416, 0.0586, 2.394), (0.7357, 0.1396, 2.352), (0.7063, 0.03273, 2.345), (0.6881, 0.06837, 2.31), (0.3855, 0.08492, 0.9029), (0.4015, 0.08356, 0.8023), (0.3941, 0.1849, 0.8284), (0.373, 0.02052, 0.7757), (0.316, 0.09148, 0.6399), (1.411, -0.3125, 3.654), (1.496, 0.005758, 1.49), (1.381, -0.1223, 1.282), (1.367, 0.1084, 1.239), (1.381, 0.001553, 1.3), (1.398, 0.01013, 1.068)], [], [(0, 1, 43, 41, 5, 4, 3), (1, 0, 2, 23, 24, 25, 27), (2, 0, 3, 4, 6, 54, 56, 58), (4, 5, 42, 9, 8, 7), (6, 4, 7, 8, 10, 12), (9, 37, 36, 13, 11, 10, 8), (20, 6, 12, 10, 11, 14, 16, 19), (21, 20, 19, 18, 17, 14, 11, 13, 53), (14, 17, 18, 19, 15), (19, 16, 14, 15), (24, 23, 22, 20, 21, 26), (23, 2, 58, 55, 54, 6, 20, 22), (25, 24, 26, 21, 29, 28), (27, 25, 28, 29, 30, 38, 46, 47, 48, 51, 52), (30, 29, 31, 34, 35, 36, 37), (29, 21, 53, 13, 36, 35, 33, 31), (35, 34, 31, 32), (31, 33, 35, 32), (42, 39, 30, 37, 9), (1, 27, 52, 50, 48, 47, 45, 38, 30, 39, 41, 43), (41, 39, 40), (40, 39, 42), (42, 5, 40), (5, 41, 40), (47, 46, 38, 44), (38, 45, 47, 44), (52, 51, 48, 49), (48, 50, 52, 49), (54, 55, 58, 57), (58, 56, 54, 57)])
_uv = me_circle_006.uv_layers.new(name='UVMap')
_uv.uv.foreach_set('vector', [0.0, 0.0, 0.0, 0.0, 0.0, 0.0, 0.0, 0.0, 0.0, 0.0, 0.0, 0.0, 0.0, 0.0, 0.0, 0.0, 0.0, 0.0, 0.0, 0.0, 0.0, 0.0, 0.0, 0.0, 0.0, 0.0, 0.0, 0.0, 0.0, 0.0, 0.0, 0.0, 0.0, 0.0, 0.0, 0.0, 0.0, 0.0, 0.0, 0.0, 0.0, 0.0, 0.0, 0.0, 0.0, 0.0, 0.0, 0.0, 0.0, 0.0, 0.0, 0.0, 0.0, 0.0, 0.0, 0.0, 0.0, 0.0, 0.0, 0.0, 0.0, 0.0, 0.0, 0.0, 0.0, 0.0, 0.0, 0.0, 0.0, 0.0, 0.0, 0.0, 0.0, 0.0, 0.0, 0.0, 0.0, 0.0, 0.0, 0.0, 0.0, 0.0, 0.0, 0.0, 0.0, 0.0, 0.0, 0.0, 0.0, 0.0, 0.0, 0.0, 0.0, 0.0, 0.0, 0.0, 0.0, 0.0, 0.0, 0.0, 0.0, 0.0, 0.0, 0.0, 0.0, 0.0, 0.0, 0.0, 0.0, 0.0, 0.0, 0.0, 0.0, 0.0, 0.0, 0.0, 0.0, 0.0, 0.0, 0.0, 0.0, 0.0, 0.0, 0.0, 0.0, 0.0, 0.0, 0.0, 0.0, 0.0, 0.0, 0.0, 0.0, 0.0, 0.0, 0.0, 0.0, 0.0, 0.0, 0.0, 0.0, 0.0, 0.0, 0.0, 0.0, 0.0, 0.0, 0.0, 0.0, 0.0, 0.0, 0.0, 0.0, 0.0, 0.0, 0.0, 0.0, 0.0, 0.0, 0.0, 0.0, 0.0, 0.0, 0.0, 0.0, 0.0, 0.0, 0.0, 0.0, 0.0, 0.0, 0.0, 0.0, 0.0, 0.0, 0.0, 0.0, 0.0, 0.0, 0.0, 0.0, 0.0, 0.0, 0.0, 0.0, 0.0, 0.0, 0.0, 0.0, 0.0, 0.0, 0.0, 0.0, 0.0, 0.0, 0.0, 0.0, 0.0, 0.0, 0.0, 0.0, 0.0, 0.0, 0.0, 0.0, 0.0, 0.0, 0.0, 0.0, 0.0, 0.0, 0.0, 0.0, 0.0, 0.0, 0.0, 0.0, 0.0, 0.0, 0.0, 0.0, 0.0, 0.0, 0.0, 0.0, 0.0, 0.0, 0.0, 0.0, 0.0, 0.0, 0.0, 0.0, 0.0, 0.0, 0.0, 0.0, 0.0, 0.0, 0.0, 0.0, 0.0, 0.0, 0.0, 0.0, 0.0, 0.0, 0.0, 0.0, 0.0, 0.0, 0.0, 0.0, 0.0, 0.0, 0.0, 0.0, 0.0, 0.0, 0.0, 0.0, 0.0, 0.0, 0.0, 0.0, 0.0, 0.0, 0.0, 0.0, 0.0, 0.0, 0.0, 0.0, 0.0, 0.0, 0.0, 0.0, 0.0, 0.0, 0.0, 0.0, 0.0, 0.0, 0.0, 0.0, 0.0, 0.0, 0.0, 0.0, 0.0, 0.0, 0.0, 0.0, 0.0, 0.0, 0.0, 0.0, 0.0, 0.0, 0.0, 0.0, 0.0, 0.0, 0.0, 0.0, 0.0, 0.0, 0.0, 0.0, 0.0, 0.0, 0.0, 0.0, 0.0, 0.0, 0.0, 0.0, 0.0, 0.0, 0.0, 0.0, 0.0, 0.0, 0.0, 0.0, 0.0, 0.0, 0.0, 0.0, 0.0, 0.0, 0.0, 0.0, 0.0, 0.0, 0.0, 0.0, 0.0, 0.0, 0.0, 0.0, 0.0, 0.0, 0.0, 0.0, 0.0, 0.0, 0.0])
me_circle_006.update()
me_circle_007 = bpy.data.meshes.new('Circle.007')
me_circle_007.from_pydata([(0.1206, 0.4876, 0.118), (0.1706, 0.119, 0.1804), (0.2963, 0.7513, -0.003406), (0.5, 0.7078, 1.412), (0.7944, 0.9397, 2.69), (0.9998, 0.6403, 2.879), (0.9889, 1.222, 2.466), (0.9371, 0.9348, 2.783), (1.393, 0.9474, 3.209), (1.394, 0.9447, 3.209), (1.395, 0.9495, 3.208), (1.397, 0.9495, 3.207), (1.2, 1.103, 2.892), (1.399, 0.9473, 3.207), (1.349, 1.103, 2.758), (1.353, 1.11, 2.689), (1.301, 1.133, 2.678), (1.416, 1.083, 2.714), (1.415, 1.097, 2.67), (1.356, 1.143, 2.616), (1.387, 1.161, 2.509), (1.55, 0.9058, 2.328), (1.02, 0.9483, 1.19), (0.6578, 0.7685, -0.1383), (0.9065, 0.5062, -0.03477), (0.8068, 0.1926, -0.06646), (1.262, 0.6252, 1.092), (0.5585, -0.00308, 0.06636), (1.051, 0.3776, 1.021), (1.557, 0.5572, 2.485), (1.235, 0.4678, 2.583), (1.49, 0.7217, 2.792), (1.462, 0.7502, 2.83), (1.481, 0.7641, 2.818), (1.462, 0.7205, 2.81), (1.474, 0.7604, 2.864), (1.399, 0.9447, 3.208), (1.396, 0.9435, 3.209), (1.048, 0.3512, 1.88), (1.071, 0.5622, 2.869), (1.034, 0.5998, 2.863), (1.004, 0.5554, 2.791), (1.071, 0.608, 2.942), (0.704, 0.4641, 1.489), (1.03, 0.3701, 1.82), (0.9625, 0.3471, 1.812), (1.044, 0.3514, 1.771), (1.013, 0.33, 1.753), (0.7172, 0.1479, 0.6623), (0.6897, 0.1642, 0.589), (0.6251, 0.1326, 0.6371), (0.7345, 0.159, 0.5466), (0.6621, 0.1032, 0.4577), (1.464, 0.9243, 2.749), (0.6796, 0.9899, 1.236), (0.7444, 0.9419, 1.026), (0.5714, 0.8761, 1.06), (0.6601, 0.9105, 1.076), (0.5924, 0.9305, 0.9073)], [], [(0, 1, 43, 41, 5, 4, 3), (1, 0, 2, 23, 24, 25, 27), (2, 0, 3, 4, 6, 54, 56, 58), (4, 5, 42, 9, 8, 7), (6, 4, 7, 8, 10, 12), (9, 37, 36, 13, 11, 10, 8), (20, 6, 12, 10, 11, 14, 16, 19), (21, 20, 19, 18, 17, 14, 11, 13, 53), (14, 17, 18, 19, 15), (19, 16, 14, 15), (24, 23, 22, 20, 21, 26), (23, 2, 58, 55, 54, 6, 20, 22), (25, 24, 26, 21, 29, 28), (27, 25, 28, 29, 30, 38, 46, 47, 48, 51, 52), (30, 29, 31, 34, 35, 36, 37), (29, 21, 53, 13, 36, 35, 33, 31), (35, 34, 31, 32), (31, 33, 35, 32), (42, 39, 30, 37, 9), (1, 27, 52, 50, 48, 47, 45, 38, 30, 39, 41, 43), (41, 39, 40), (40, 39, 42), (42, 5, 40), (5, 41, 40), (47, 46, 38, 44), (38, 45, 47, 44), (52, 51, 48, 49), (48, 50, 52, 49), (54, 55, 58, 57), (58, 56, 54, 57)])
_uv = me_circle_007.uv_layers.new(name='UVMap')
_uv.uv.foreach_set('vector', [0.0, 0.0, 0.0, 0.0, 0.0, 0.0, 0.0, 0.0, 0.0, 0.0, 0.0, 0.0, 0.0, 0.0, 0.0, 0.0, 0.0, 0.0, 0.0, 0.0, 0.0, 0.0, 0.0, 0.0, 0.0, 0.0, 0.0, 0.0, 0.0, 0.0, 0.0, 0.0, 0.0, 0.0, 0.0, 0.0, 0.0, 0.0, 0.0, 0.0, 0.0, 0.0, 0.0, 0.0, 0.0, 0.0, 0.0, 0.0, 0.0, 0.0, 0.0, 0.0, 0.0, 0.0, 0.0, 0.0, 0.0, 0.0, 0.0, 0.0, 0.0, 0.0, 0.0, 0.0, 0.0, 0.0, 0.0, 0.0, 0.0, 0.0, 0.0, 0.0, 0.0, 0.0, 0.0, 0.0, 0.0, 0.0, 0.0, 0.0, 0.0, 0.0, 0.0, 0.0, 0.0, 0.0, 0.0, 0.0, 0.0, 0.0, 0.0, 0.0, 0.0, 0.0, 0.0, 0.0, 0.0, 0.0, 0.0, 0.0, 0.0, 0.0, 0.0, 0.0, 0.0, 0.0, 0.0, 0.0, 0.0, 0.0, 0.0, 0.0, 0.0, 0.0, 0.0, 0.0, 0.0, 0.0, 0.0, 0.0, 0.0, 0.0, 0.0, 0.0, 0.0, 0.0, 0.0, 0.0, 0.0, 0.0, 0.0, 0.0, 0.0, 0.0, 0.0, 0.0, 0.0, 0.0, 0.0, 0.0, 0.0, 0.0, 0.0, 0.0, 0.0, 0.0, 0.0, 0.0, 0.0, 0.0, 0.0, 0.0, 0.0, 0.0, 0.0, 0.0, 0.0, 0.0, 0.0, 0.0, 0.0, 0.0, 0.0, 0.0, 0.0, 0.0, 0.0, 0.0, 0.0, 0.0, 0.0, 0.0, 0.0, 0.0, 0.0, 0.0, 0.0, 0.0, 0.0, 0.0, 0.0, 0.0, 0.0, 0.0, 0.0, 0.0, 0.0, 0.0, 0.0, 0.0, 0.0, 0.0, 0.0, 0.0, 0.0, 0.0, 0.0, 0.0, 0.0, 0.0, 0.0, 0.0, 0.0, 0.0, 0.0, 0.0, 0.0, 0.0, 0.0, 0.0, 0.0, 0.0, 0.0, 0.0, 0.0, 0.0, 0.0, 0.0, 0.0, 0.0, 0.0, 0.0, 0.0, 0.0, 0.0, 0.0, 0.0, 0.0, 0.0, 0.0, 0.0, 0.0, 0.0, 0.0, 0.0, 0.0, 0.0, 0.0, 0.0, 0.0, 0.0, 0.0, 0.0, 0.0, 0.0, 0.0, 0.0, 0.0, 0.0, 0.0, 0.0, 0.0, 0.0, 0.0, 0.0, 0.0, 0.0, 0.0, 0.0, 0.0, 0.0, 0.0, 0.0, 0.0, 0.0, 0.0, 0.0, 0.0, 0.0, 0.0, 0.0, 0.0, 0.0, 0.0, 0.0, 0.0, 0.0, 0.0, 0.0, 0.0, 0.0, 0.0, 0.0, 0.0, 0.0, 0.0, 0.0, 0.0, 0.0, 0.0, 0.0, 0.0, 0.0, 0.0, 0.0, 0.0, 0.0, 0.0, 0.0, 0.0, 0.0, 0.0, 0.0, 0.0, 0.0, 0.0, 0.0, 0.0, 0.0, 0.0, 0.0, 0.0, 0.0, 0.0, 0.0, 0.0, 0.0, 0.0, 0.0, 0.0, 0.0, 0.0, 0.0, 0.0, 0.0, 0.0, 0.0, 0.0, 0.0, 0.0, 0.0, 0.0, 0.0, 0.0, 0.0, 0.0, 0.0, 0.0, 0.0, 0.0, 0.0, 0.0, 0.0, 0.0, 0.0, 0.0, 0.0, 0.0])
me_circle_007.update()
me_circle_008 = bpy.data.meshes.new('Circle.008')
me_circle_008.from_pydata([(-0.07749, 0.8858, 0.6005), (-0.1589, 0.8382, 0.6189), (0.006316, 0.8717, 0.6042), (-0.07135, 0.9754, 0.9381), (-0.07003, 1.081, 1.259), (-0.1285, 1.025, 1.329), (0.02615, 1.055, 1.244), (-0.06284, 1.063, 1.301), (-0.0416, 1.022, 1.464), (-0.04214, 1.022, 1.464), (-0.0409, 1.022, 1.464), (-0.04059, 1.022, 1.464), (-0.006001, 1.045, 1.367), (-0.04089, 1.021, 1.464), (0.01695, 1.003, 1.362), (0.02329, 0.9955, 1.348), (0.02379, 1.007, 1.338), (0.02181, 0.983, 1.363), (0.02745, 0.9802, 1.353), (0.03534, 0.9913, 1.333), (0.04912, 0.9764, 1.315), (0.01933, 0.8958, 1.3), (0.04738, 0.8828, 0.974), (0.05417, 0.7912, 0.6322), (0.01358, 0.723, 0.6913), (-0.06439, 0.7007, 0.6665), (0.005124, 0.7875, 0.9886), (-0.1408, 0.7379, 0.6544), (-0.06664, 0.7902, 0.9384), (-0.06763, 0.8686, 1.332), (-0.1254, 0.929, 1.302), (-0.05657, 0.9333, 1.388), (-0.05532, 0.946, 1.392), (-0.04959, 0.9428, 1.393), (-0.06069, 0.9403, 1.388), (-0.05397, 0.9485, 1.401), (-0.04158, 1.021, 1.464), (-0.04214, 1.021, 1.464), (-0.1262, 0.8771, 1.121), (-0.1383, 1.002, 1.338), (-0.1331, 1.012, 1.331), (-0.1415, 1.005, 1.311), (-0.1326, 1.015, 1.354), (-0.1105, 0.9152, 0.9846), (-0.1201, 0.8766, 1.106), (-0.1313, 0.8857, 1.093), (-0.1198, 0.8666, 1.097), (-0.1264, 0.8678, 1.088), (-0.1285, 0.7883, 0.8077), (-0.123, 0.7878, 0.7879), (-0.1395, 0.8012, 0.7878), (-0.1171, 0.7743, 0.7858), (-0.1312, 0.7719, 0.755), (-0.01114, 0.9582, 1.376), (0.02034, 0.9571, 0.9308), (0.02901, 0.9172, 0.8959), (-0.004824, 0.9455, 0.8755), (0.01063, 0.9345, 0.893), (0.01891, 0.9322, 0.8465)], [], [(0, 1, 43, 41, 5, 4, 3), (1, 0, 2, 23, 24, 25, 27), (2, 0, 3, 4, 6, 54, 56, 58), (4, 5, 42, 9, 8, 7), (6, 4, 7, 8, 10, 12), (9, 37, 36, 13, 11, 10, 8), (20, 6, 12, 10, 11, 14, 16, 19), (21, 20, 19, 18, 17, 14, 11, 13, 53), (14, 17, 18, 19, 15), (19, 16, 14, 15), (24, 23, 22, 20, 21, 26), (23, 2, 58, 55, 54, 6, 20, 22), (25, 24, 26, 21, 29, 28), (27, 25, 28, 29, 30, 38, 46, 47, 48, 51, 52), (30, 29, 31, 34, 35, 36, 37), (29, 21, 53, 13, 36, 35, 33, 31), (35, 34, 31, 32), (31, 33, 35, 32), (42, 39, 30, 37, 9), (1, 27, 52, 50, 48, 47, 45, 38, 30, 39, 41, 43), (41, 39, 40), (40, 39, 42), (42, 5, 40), (5, 41, 40), (47, 46, 38, 44), (38, 45, 47, 44), (52, 51, 48, 49), (48, 50, 52, 49), (54, 55, 58, 57), (58, 56, 54, 57)])
_uv = me_circle_008.uv_layers.new(name='UVMap')
_uv.uv.foreach_set('vector', [0.0, 0.0, 0.0, 0.0, 0.0, 0.0, 0.0, 0.0, 0.0, 0.0, 0.0, 0.0, 0.0, 0.0, 0.0, 0.0, 0.0, 0.0, 0.0, 0.0, 0.0, 0.0, 0.0, 0.0, 0.0, 0.0, 0.0, 0.0, 0.0, 0.0, 0.0, 0.0, 0.0, 0.0, 0.0, 0.0, 0.0, 0.0, 0.0, 0.0, 0.0, 0.0, 0.0, 0.0, 0.0, 0.0, 0.0, 0.0, 0.0, 0.0, 0.0, 0.0, 0.0, 0.0, 0.0, 0.0, 0.0, 0.0, 0.0, 0.0, 0.0, 0.0, 0.0, 0.0, 0.0, 0.0, 0.0, 0.0, 0.0, 0.0, 0.0, 0.0, 0.0, 0.0, 0.0, 0.0, 0.0, 0.0, 0.0, 0.0, 0.0, 0.0, 0.0, 0.0, 0.0, 0.0, 0.0, 0.0, 0.0, 0.0, 0.0, 0.0, 0.0, 0.0, 0.0, 0.0, 0.0, 0.0, 0.0, 0.0, 0.0, 0.0, 0.0, 0.0, 0.0, 0.0, 0.0, 0.0, 0.0, 0.0, 0.0, 0.0, 0.0, 0.0, 0.0, 0.0, 0.0, 0.0, 0.0, 0.0, 0.0, 0.0, 0.0, 0.0, 0.0, 0.0, 0.0, 0.0, 0.0, 0.0, 0.0, 0.0, 0.0, 0.0, 0.0, 0.0, 0.0, 0.0, 0.0, 0.0, 0.0, 0.0, 0.0, 0.0, 0.0, 0.0, 0.0, 0.0, 0.0, 0.0, 0.0, 0.0, 0.0, 0.0, 0.0, 0.0, 0.0, 0.0, 0.0, 0.0, 0.0, 0.0, 0.0, 0.0, 0.0, 0.0, 0.0, 0.0, 0.0, 0.0, 0.0, 0.0, 0.0, 0.0, 0.0, 0.0, 0.0, 0.0, 0.0, 0.0, 0.0, 0.0, 0.0, 0.0, 0.0, 0.0, 0.0, 0.0, 0.0, 0.0, 0.0, 0.0, 0.0, 0.0, 0.0, 0.0, 0.0, 0.0, 0.0, 0.0, 0.0, 0.0, 0.0, 0.0, 0.0, 0.0, 0.0, 0.0, 0.0, 0.0, 0.0, 0.0, 0.0, 0.0, 0.0, 0.0, 0.0, 0.0, 0.0, 0.0, 0.0, 0.0, 0.0, 0.0, 0.0, 0.0, 0.0, 0.0, 0.0, 0.0, 0.0, 0.0, 0.0, 0.0, 0.0, 0.0, 0.0, 0.0, 0.0, 0.0, 0.0, 0.0, 0.0, 0.0, 0.0, 0.0, 0.0, 0.0, 0.0, 0.0, 0.0, 0.0, 0.0, 0.0, 0.0, 0.0, 0.0, 0.0, 0.0, 0.0, 0.0, 0.0, 0.0, 0.0, 0.0, 0.0, 0.0, 0.0, 0.0, 0.0, 0.0, 0.0, 0.0, 0.0, 0.0, 0.0, 0.0, 0.0, 0.0, 0.0, 0.0, 0.0, 0.0, 0.0, 0.0, 0.0, 0.0, 0.0, 0.0, 0.0, 0.0, 0.0, 0.0, 0.0, 0.0, 0.0, 0.0, 0.0, 0.0, 0.0, 0.0, 0.0, 0.0, 0.0, 0.0, 0.0, 0.0, 0.0, 0.0, 0.0, 0.0, 0.0, 0.0, 0.0, 0.0, 0.0, 0.0, 0.0, 0.0, 0.0, 0.0, 0.0, 0.0, 0.0, 0.0, 0.0, 0.0, 0.0, 0.0, 0.0, 0.0, 0.0, 0.0, 0.0, 0.0, 0.0, 0.0, 0.0, 0.0, 0.0, 0.0, 0.0, 0.0, 0.0, 0.0, 0.0, 0.0, 0.0])
me_circle_008.update()
me_circle_009 = bpy.data.meshes.new('Circle.009')
me_circle_009.from_pydata([(-0.635, -0.4424, 0.7639), (-0.5488, -0.4705, 0.7813), (-0.679, -0.3736, 0.7699), (-0.7059, -0.5066, 1.085), (-0.7848, -0.5839, 1.39), (-0.7081, -0.5922, 1.458), (-0.828, -0.4979, 1.379), (-0.777, -0.5686, 1.432), (-0.763, -0.5326, 1.59), (-0.7624, -0.5327, 1.59), (-0.7634, -0.532, 1.59), (-0.7632, -0.5314, 1.59), (-0.8012, -0.5184, 1.497), (-0.7625, -0.5312, 1.59), (-0.7857, -0.4747, 1.494), (-0.7846, -0.4651, 1.481), (-0.793, -0.4718, 1.47), (-0.7749, -0.4586, 1.495), (-0.7764, -0.4525, 1.487), (-0.7893, -0.4534, 1.467), (-0.7873, -0.4334, 1.45), (-0.7104, -0.4023, 1.438), (-0.7165, -0.3634, 1.126), (-0.6525, -0.2885, 0.8009), (-0.5782, -0.2756, 0.8592), (-0.5118, -0.3161, 0.8343), (-0.6213, -0.3327, 1.142), (-0.4891, -0.3943, 0.8195), (-0.5766, -0.3841, 1.092), (-0.6353, -0.4479, 1.468), (-0.6409, -0.527, 1.435), (-0.689, -0.4834, 1.52), (-0.699, -0.4909, 1.523), (-0.7004, -0.4847, 1.524), (-0.6914, -0.4909, 1.519), (-0.7017, -0.4918, 1.532), (-0.762, -0.5316, 1.59), (-0.7619, -0.5323, 1.59), (-0.6018, -0.4885, 1.264), (-0.6847, -0.5841, 1.467), (-0.6957, -0.5872, 1.46), (-0.685, -0.5878, 1.441), (-0.6979, -0.589, 1.482), (-0.638, -0.4973, 1.131), (-0.6053, -0.4832, 1.249), (-0.6045, -0.4967, 1.236), (-0.5982, -0.4763, 1.241), (-0.5948, -0.4815, 1.232), (-0.5342, -0.4228, 0.9654), (-0.5373, -0.4179, 0.9465), (-0.5363, -0.4383, 0.9455), (-0.5314, -0.405, 0.9451), (-0.5204, -0.4125, 0.9153), (-0.736, -0.4666, 1.509), (-0.7518, -0.4291, 1.081), (-0.7286, -0.3961, 1.049), (-0.7269, -0.4378, 1.028), (-0.7291, -0.4203, 1.045), (-0.7324, -0.4114, 1.001)], [], [(0, 1, 43, 41, 5, 4, 3), (1, 0, 2, 23, 24, 25, 27), (2, 0, 3, 4, 6, 54, 56, 58), (4, 5, 42, 9, 8, 7), (6, 4, 7, 8, 10, 12), (9, 37, 36, 13, 11, 10, 8), (20, 6, 12, 10, 11, 14, 16, 19), (21, 20, 19, 18, 17, 14, 11, 13, 53), (14, 17, 18, 19, 15), (19, 16, 14, 15), (24, 23, 22, 20, 21, 26), (23, 2, 58, 55, 54, 6, 20, 22), (25, 24, 26, 21, 29, 28), (27, 25, 28, 29, 30, 38, 46, 47, 48, 51, 52), (30, 29, 31, 34, 35, 36, 37), (29, 21, 53, 13, 36, 35, 33, 31), (35, 34, 31, 32), (31, 33, 35, 32), (42, 39, 30, 37, 9), (1, 27, 52, 50, 48, 47, 45, 38, 30, 39, 41, 43), (41, 39, 40), (40, 39, 42), (42, 5, 40), (5, 41, 40), (47, 46, 38, 44), (38, 45, 47, 44), (52, 51, 48, 49), (48, 50, 52, 49), (54, 55, 58, 57), (58, 56, 54, 57)])
_uv = me_circle_009.uv_layers.new(name='UVMap')
_uv.uv.foreach_set('vector', [0.0, 0.0, 0.0, 0.0, 0.0, 0.0, 0.0, 0.0, 0.0, 0.0, 0.0, 0.0, 0.0, 0.0, 0.0, 0.0, 0.0, 0.0, 0.0, 0.0, 0.0, 0.0, 0.0, 0.0, 0.0, 0.0, 0.0, 0.0, 0.0, 0.0, 0.0, 0.0, 0.0, 0.0, 0.0, 0.0, 0.0, 0.0, 0.0, 0.0, 0.0, 0.0, 0.0, 0.0, 0.0, 0.0, 0.0, 0.0, 0.0, 0.0, 0.0, 0.0, 0.0, 0.0, 0.0, 0.0, 0.0, 0.0, 0.0, 0.0, 0.0, 0.0, 0.0, 0.0, 0.0, 0.0, 0.0, 0.0, 0.0, 0.0, 0.0, 0.0, 0.0, 0.0, 0.0, 0.0, 0.0, 0.0, 0.0, 0.0, 0.0, 0.0, 0.0, 0.0, 0.0, 0.0, 0.0, 0.0, 0.0, 0.0, 0.0, 0.0, 0.0, 0.0, 0.0, 0.0, 0.0, 0.0, 0.0, 0.0, 0.0, 0.0, 0.0, 0.0, 0.0, 0.0, 0.0, 0.0, 0.0, 0.0, 0.0, 0.0, 0.0, 0.0, 0.0, 0.0, 0.0, 0.0, 0.0, 0.0, 0.0, 0.0, 0.0, 0.0, 0.0, 0.0, 0.0, 0.0, 0.0, 0.0, 0.0, 0.0, 0.0, 0.0, 0.0, 0.0, 0.0, 0.0, 0.0, 0.0, 0.0, 0.0, 0.0, 0.0, 0.0, 0.0, 0.0, 0.0, 0.0, 0.0, 0.0, 0.0, 0.0, 0.0, 0.0, 0.0, 0.0, 0.0, 0.0, 0.0, 0.0, 0.0, 0.0, 0.0, 0.0, 0.0, 0.0, 0.0, 0.0, 0.0, 0.0, 0.0, 0.0, 0.0, 0.0, 0.0, 0.0, 0.0, 0.0, 0.0, 0.0, 0.0, 0.0, 0.0, 0.0, 0.0, 0.0, 0.0, 0.0, 0.0, 0.0, 0.0, 0.0, 0.0, 0.0, 0.0, 0.0, 0.0, 0.0, 0.0, 0.0, 0.0, 0.0, 0.0, 0.0, 0.0, 0.0, 0.0, 0.0, 0.0, 0.0, 0.0, 0.0, 0.0, 0.0, 0.0, 0.0, 0.0, 0.0, 0.0, 0.0, 0.0, 0.0, 0.0, 0.0, 0.0, 0.0, 0.0, 0.0, 0.0, 0.0, 0.0, 0.0, 0.0, 0.0, 0.0, 0.0, 0.0, 0.0, 0.0, 0.0, 0.0, 0.0, 0.0, 0.0, 0.0, 0.0, 0.0, 0.0, 0.0, 0.0, 0.0, 0.0, 0.0, 0.0, 0.0, 0.0, 0.0, 0.0, 0.0, 0.0, 0.0, 0.0, 0.0, 0.0, 0.0, 0.0, 0.0, 0.0, 0.0, 0.0, 0.0, 0.0, 0.0, 0.0, 0.0, 0.0, 0.0, 0.0, 0.0, 0.0, 0.0, 0.0, 0.0, 0.0, 0.0, 0.0, 0.0, 0.0, 0.0, 0.0, 0.0, 0.0, 0.0, 0.0, 0.0, 0.0, 0.0, 0.0, 0.0, 0.0, 0.0, 0.0, 0.0, 0.0, 0.0, 0.0, 0.0, 0.0, 0.0, 0.0, 0.0, 0.0, 0.0, 0.0, 0.0, 0.0, 0.0, 0.0, 0.0, 0.0, 0.0, 0.0, 0.0, 0.0, 0.0, 0.0, 0.0, 0.0, 0.0, 0.0, 0.0, 0.0, 0.0, 0.0, 0.0, 0.0, 0.0, 0.0, 0.0, 0.0, 0.0, 0.0, 0.0, 0.0, 0.0, 0.0, 0.0])
me_circle_009.update()

# ---- objects
ob_circle = bpy.data.objects.new('Circle', me_circle)
ob_circle_001 = bpy.data.objects.new('Circle.001', me_circle_001)
ob_circle_002 = bpy.data.objects.new('Circle.002', me_circle_002)
ob_circle_003 = bpy.data.objects.new('Circle.003', me_circle_003)
ob_circle_004 = bpy.data.objects.new('Circle.004', me_circle_004)
ob_circle_005 = bpy.data.objects.new('Circle.005', me_circle_005)
ob_circle_006 = bpy.data.objects.new('Circle.006', me_circle_006)
ob_circle_007 = bpy.data.objects.new('Circle.007', me_circle_007)
ob_circle_008 = bpy.data.objects.new('Circle.008', me_circle_008)
ob_circle_009 = bpy.data.objects.new('Circle.009', me_circle_009)

# ---- transforms, parenting, visibility, modifiers, constraints
ob_circle.location = (0.0, 0.0, 0.0)
ob_circle.scale = (1.0, 1.0, 0.8795)
ob_circle_001.location = (0.0, 0.0, 0.0)
ob_circle_001.scale = (1.0, 1.0, 0.8795)
ob_circle_002.location = (0.0, 0.0, 0.0)
ob_circle_002.scale = (1.0, 1.0, 0.8795)
ob_circle_003.location = (0.0, 0.0, 0.0)
ob_circle_003.scale = (1.0, 1.0, 0.8795)
ob_circle_004.location = (0.0, 0.0, 0.0)
ob_circle_004.scale = (1.0, 1.0, 0.8795)
ob_circle_005.location = (0.0, 0.0, 0.0)
ob_circle_005.scale = (1.0, 1.0, 0.8795)
ob_circle_006.location = (0.0, 0.0, 0.0)
ob_circle_006.scale = (1.0, 1.0, 0.8795)
ob_circle_007.location = (0.0, 0.0, 0.0)
ob_circle_007.scale = (1.0, 1.0, 0.8795)
ob_circle_008.location = (0.0, 0.0, 0.0)
ob_circle_008.scale = (1.0, 1.0, 0.8795)
ob_circle_009.location = (0.0, 0.0, 0.0)
ob_circle_009.scale = (1.0, 1.0, 0.8795)

# ---- collection membership
col_collection.objects.link(ob_circle)
col_collection.objects.link(ob_circle_001)
col_collection.objects.link(ob_circle_002)
col_collection.objects.link(ob_circle_003)
col_collection.objects.link(ob_circle_004)
col_collection.objects.link(ob_circle_005)
col_collection.objects.link(ob_circle_006)
col_collection.objects.link(ob_circle_007)
col_collection.objects.link(ob_circle_008)
col_collection.objects.link(ob_circle_009)

# ---- scene / render settings (as saved in the file)
scene.frame_start = 1; scene.frame_end = 250; scene.frame_set(1)
scene.render.engine = 'BLENDER_EEVEE_NEXT'
bpy.context.view_layer.update()

# ---- added for rendering (the .blend has no active camera and no usable light): camera, sun
cam_auto = bpy.data.cameras.new('AutoCamera')
cam_auto.lens = 50.0
cam_auto.sensor_width = 36.0
cam_auto.clip_end = 1000.0
ob_auto_camera = bpy.data.objects.new('AutoCamera', cam_auto)
scene.collection.objects.link(ob_auto_camera)
ob_auto_camera.location = (7.72445, -9.308, 8.89573)
ob_auto_camera.rotation_euler = (1.09748, -7.21219e-08, 0.694738)
scene.camera = ob_auto_camera
light_auto_sun = bpy.data.lights.new('AutoSun', 'SUN')
light_auto_sun.energy = 3.0
light_auto_sun.angle = 0.0523599
ob_auto_sun = bpy.data.objects.new('AutoSun', light_auto_sun)
scene.collection.objects.link(ob_auto_sun)
ob_auto_sun.rotation_euler = (0.872665, 0.174533, 0.523599)
bpy.context.view_layer.update()
